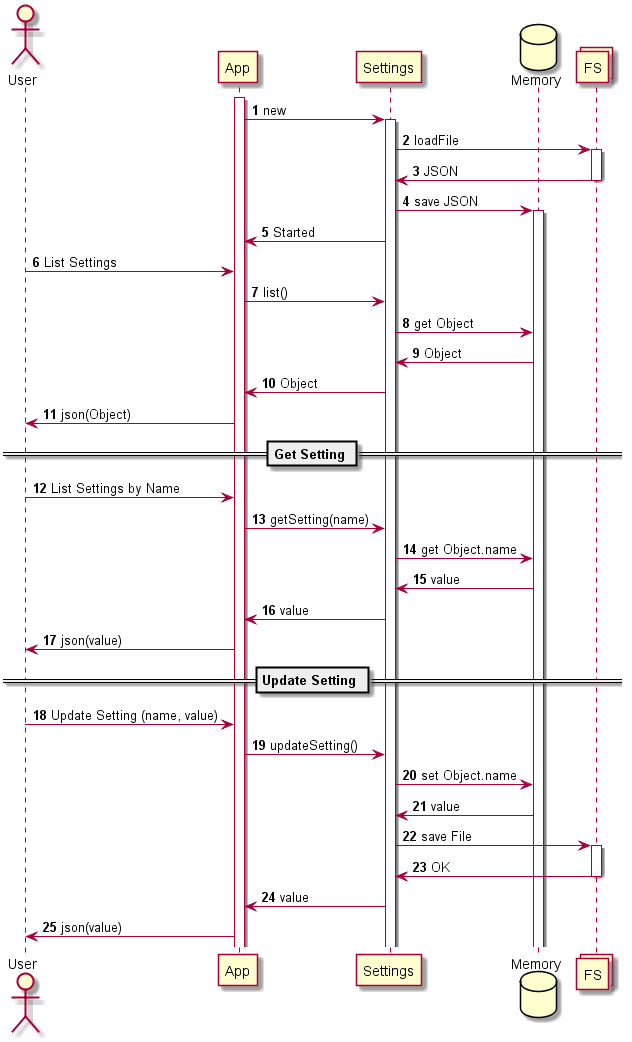

The diagram above was rendered by PlantUML. Its source (embedded in the PNG):
@startuml
actor User
participant App
participant Settings
database Memory
collections FS
autonumber

activate App
App -> Settings: new
activate Settings
Settings -> FS: loadFile
activate FS
FS -> Settings: JSON
deactivate FS
Settings -> Memory: save JSON
activate Memory
Settings -> App: Started

User -> App: List Settings
App -> Settings: list()
Settings -> Memory: get Object
Memory -> Settings: Object
Settings -> App: Object
App -> User: json(Object)

== Get Setting ==
User -> App: List Settings by Name
App -> Settings: getSetting(name)
Settings -> Memory: get Object.name
Memory -> Settings: value
Settings -> App: value
App -> User: json(value)

== Update Setting ==
User -> App: Update Setting (name, value)
App -> Settings: updateSetting()
Settings -> Memory: set Object.name
Memory -> Settings: value
Settings -> FS: save File
activate FS
FS -> Settings: OK
deactivate FS
Settings -> App: value
App -> User: json(value)
@enduml